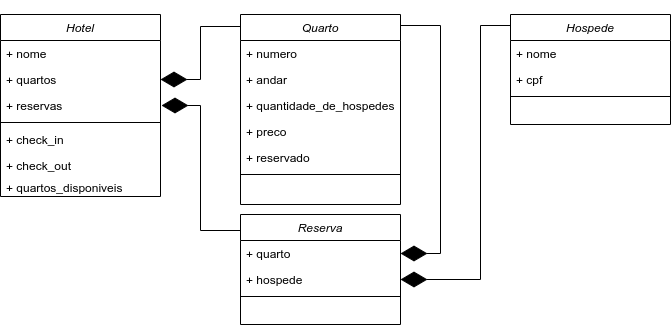

The diagram above was exported from draw.io. Its source (the exported page's mxGraphModel, read from the mxfile embedded in the PNG):
<mxGraphModel dx="694" dy="795" grid="1" gridSize="10" guides="1" tooltips="1" connect="1" arrows="1" fold="1" page="1" pageScale="1" pageWidth="827" pageHeight="1169" math="0" shadow="0">
  <root>
    <mxCell id="WIyWlLk6GJQsqaUBKTNV-0" />
    <mxCell id="WIyWlLk6GJQsqaUBKTNV-1" parent="WIyWlLk6GJQsqaUBKTNV-0" />
    <mxCell id="zkfFHV4jXpPFQw0GAbJ--0" value="Hotel" style="swimlane;fontStyle=2;align=center;verticalAlign=top;childLayout=stackLayout;horizontal=1;startSize=26;horizontalStack=0;resizeParent=1;resizeLast=0;collapsible=1;marginBottom=0;rounded=0;shadow=0;strokeWidth=1;" parent="WIyWlLk6GJQsqaUBKTNV-1" vertex="1">
      <mxGeometry x="40" y="40" width="160" height="182" as="geometry">
        <mxRectangle x="230" y="140" width="160" height="26" as="alternateBounds" />
      </mxGeometry>
    </mxCell>
    <mxCell id="zkfFHV4jXpPFQw0GAbJ--1" value="+ nome" style="text;align=left;verticalAlign=top;spacingLeft=4;spacingRight=4;overflow=hidden;rotatable=0;points=[[0,0.5],[1,0.5]];portConstraint=eastwest;" parent="zkfFHV4jXpPFQw0GAbJ--0" vertex="1">
      <mxGeometry y="26" width="160" height="26" as="geometry" />
    </mxCell>
    <mxCell id="LEI3xhzZXN_mLrx2QnB9-17" value="+ quartos" style="text;align=left;verticalAlign=top;spacingLeft=4;spacingRight=4;overflow=hidden;rotatable=0;points=[[0,0.5],[1,0.5]];portConstraint=eastwest;" parent="zkfFHV4jXpPFQw0GAbJ--0" vertex="1">
      <mxGeometry y="52" width="160" height="26" as="geometry" />
    </mxCell>
    <mxCell id="LEI3xhzZXN_mLrx2QnB9-10" value="+ reservas" style="text;align=left;verticalAlign=top;spacingLeft=4;spacingRight=4;overflow=hidden;rotatable=0;points=[[0,0.5],[1,0.5]];portConstraint=eastwest;" parent="zkfFHV4jXpPFQw0GAbJ--0" vertex="1">
      <mxGeometry y="78" width="160" height="26" as="geometry" />
    </mxCell>
    <mxCell id="zkfFHV4jXpPFQw0GAbJ--4" value="" style="line;html=1;strokeWidth=1;align=left;verticalAlign=middle;spacingTop=-1;spacingLeft=3;spacingRight=3;rotatable=0;labelPosition=right;points=[];portConstraint=eastwest;" parent="zkfFHV4jXpPFQw0GAbJ--0" vertex="1">
      <mxGeometry y="104" width="160" height="8" as="geometry" />
    </mxCell>
    <mxCell id="LEI3xhzZXN_mLrx2QnB9-28" value="+ check_in" style="text;align=left;verticalAlign=top;spacingLeft=4;spacingRight=4;overflow=hidden;rotatable=0;points=[[0,0.5],[1,0.5]];portConstraint=eastwest;" parent="zkfFHV4jXpPFQw0GAbJ--0" vertex="1">
      <mxGeometry y="112" width="160" height="26" as="geometry" />
    </mxCell>
    <mxCell id="LEI3xhzZXN_mLrx2QnB9-29" value="+ check_out" style="text;align=left;verticalAlign=top;spacingLeft=4;spacingRight=4;overflow=hidden;rotatable=0;points=[[0,0.5],[1,0.5]];portConstraint=eastwest;" parent="zkfFHV4jXpPFQw0GAbJ--0" vertex="1">
      <mxGeometry y="138" width="160" height="22" as="geometry" />
    </mxCell>
    <mxCell id="LEI3xhzZXN_mLrx2QnB9-30" value="+ quartos_disponiveis" style="text;align=left;verticalAlign=top;spacingLeft=4;spacingRight=4;overflow=hidden;rotatable=0;points=[[0,0.5],[1,0.5]];portConstraint=eastwest;" parent="zkfFHV4jXpPFQw0GAbJ--0" vertex="1">
      <mxGeometry y="160" width="160" height="22" as="geometry" />
    </mxCell>
    <mxCell id="LEI3xhzZXN_mLrx2QnB9-5" value="Quarto" style="swimlane;fontStyle=2;align=center;verticalAlign=top;childLayout=stackLayout;horizontal=1;startSize=26;horizontalStack=0;resizeParent=1;resizeLast=0;collapsible=1;marginBottom=0;rounded=0;shadow=0;strokeWidth=1;" parent="WIyWlLk6GJQsqaUBKTNV-1" vertex="1">
      <mxGeometry x="280" y="40" width="160" height="190" as="geometry">
        <mxRectangle x="230" y="140" width="160" height="26" as="alternateBounds" />
      </mxGeometry>
    </mxCell>
    <mxCell id="LEI3xhzZXN_mLrx2QnB9-6" value="+ numero" style="text;align=left;verticalAlign=top;spacingLeft=4;spacingRight=4;overflow=hidden;rotatable=0;points=[[0,0.5],[1,0.5]];portConstraint=eastwest;" parent="LEI3xhzZXN_mLrx2QnB9-5" vertex="1">
      <mxGeometry y="26" width="160" height="26" as="geometry" />
    </mxCell>
    <mxCell id="LEI3xhzZXN_mLrx2QnB9-7" value="+ andar" style="text;align=left;verticalAlign=top;spacingLeft=4;spacingRight=4;overflow=hidden;rotatable=0;points=[[0,0.5],[1,0.5]];portConstraint=eastwest;rounded=0;shadow=0;html=0;" parent="LEI3xhzZXN_mLrx2QnB9-5" vertex="1">
      <mxGeometry y="52" width="160" height="26" as="geometry" />
    </mxCell>
    <mxCell id="LEI3xhzZXN_mLrx2QnB9-18" value="+ quantidade_de_hospedes" style="text;align=left;verticalAlign=top;spacingLeft=4;spacingRight=4;overflow=hidden;rotatable=0;points=[[0,0.5],[1,0.5]];portConstraint=eastwest;rounded=0;shadow=0;html=0;" parent="LEI3xhzZXN_mLrx2QnB9-5" vertex="1">
      <mxGeometry y="78" width="160" height="26" as="geometry" />
    </mxCell>
    <mxCell id="LEI3xhzZXN_mLrx2QnB9-8" value="+ preco" style="text;align=left;verticalAlign=top;spacingLeft=4;spacingRight=4;overflow=hidden;rotatable=0;points=[[0,0.5],[1,0.5]];portConstraint=eastwest;rounded=0;shadow=0;html=0;" parent="LEI3xhzZXN_mLrx2QnB9-5" vertex="1">
      <mxGeometry y="104" width="160" height="26" as="geometry" />
    </mxCell>
    <mxCell id="rpwiBPH-wzlrGNhOJisf-0" value="+ reservado" style="text;align=left;verticalAlign=top;spacingLeft=4;spacingRight=4;overflow=hidden;rotatable=0;points=[[0,0.5],[1,0.5]];portConstraint=eastwest;rounded=0;shadow=0;html=0;" vertex="1" parent="LEI3xhzZXN_mLrx2QnB9-5">
      <mxGeometry y="130" width="160" height="26" as="geometry" />
    </mxCell>
    <mxCell id="LEI3xhzZXN_mLrx2QnB9-9" value="" style="line;html=1;strokeWidth=1;align=left;verticalAlign=middle;spacingTop=-1;spacingLeft=3;spacingRight=3;rotatable=0;labelPosition=right;points=[];portConstraint=eastwest;" parent="LEI3xhzZXN_mLrx2QnB9-5" vertex="1">
      <mxGeometry y="156" width="160" height="8" as="geometry" />
    </mxCell>
    <mxCell id="LEI3xhzZXN_mLrx2QnB9-0" value="Reserva" style="swimlane;fontStyle=2;align=center;verticalAlign=top;childLayout=stackLayout;horizontal=1;startSize=26;horizontalStack=0;resizeParent=1;resizeLast=0;collapsible=1;marginBottom=0;rounded=0;shadow=0;strokeWidth=1;" parent="WIyWlLk6GJQsqaUBKTNV-1" vertex="1">
      <mxGeometry x="280" y="240" width="160" height="110" as="geometry">
        <mxRectangle x="230" y="140" width="160" height="26" as="alternateBounds" />
      </mxGeometry>
    </mxCell>
    <mxCell id="LEI3xhzZXN_mLrx2QnB9-1" value="+ quarto" style="text;align=left;verticalAlign=top;spacingLeft=4;spacingRight=4;overflow=hidden;rotatable=0;points=[[0,0.5],[1,0.5]];portConstraint=eastwest;" parent="LEI3xhzZXN_mLrx2QnB9-0" vertex="1">
      <mxGeometry y="26" width="160" height="26" as="geometry" />
    </mxCell>
    <mxCell id="LEI3xhzZXN_mLrx2QnB9-2" value="+ hospede" style="text;align=left;verticalAlign=top;spacingLeft=4;spacingRight=4;overflow=hidden;rotatable=0;points=[[0,0.5],[1,0.5]];portConstraint=eastwest;rounded=0;shadow=0;html=0;" parent="LEI3xhzZXN_mLrx2QnB9-0" vertex="1">
      <mxGeometry y="52" width="160" height="26" as="geometry" />
    </mxCell>
    <mxCell id="LEI3xhzZXN_mLrx2QnB9-4" value="" style="line;html=1;strokeWidth=1;align=left;verticalAlign=middle;spacingTop=-1;spacingLeft=3;spacingRight=3;rotatable=0;labelPosition=right;points=[];portConstraint=eastwest;" parent="LEI3xhzZXN_mLrx2QnB9-0" vertex="1">
      <mxGeometry y="78" width="160" height="8" as="geometry" />
    </mxCell>
    <mxCell id="LEI3xhzZXN_mLrx2QnB9-20" value="" style="endArrow=diamondThin;endFill=1;endSize=24;html=1;rounded=0;entryX=1;entryY=0.5;entryDx=0;entryDy=0;" parent="WIyWlLk6GJQsqaUBKTNV-1" target="LEI3xhzZXN_mLrx2QnB9-17" edge="1">
      <mxGeometry width="160" relative="1" as="geometry">
        <mxPoint x="280" y="52" as="sourcePoint" />
        <mxPoint x="230" y="280" as="targetPoint" />
        <Array as="points">
          <mxPoint x="240" y="52" />
          <mxPoint x="240" y="105" />
        </Array>
      </mxGeometry>
    </mxCell>
    <mxCell id="LEI3xhzZXN_mLrx2QnB9-23" value="" style="endArrow=diamondThin;endFill=1;endSize=24;html=1;rounded=0;" parent="WIyWlLk6GJQsqaUBKTNV-1" edge="1">
      <mxGeometry width="160" relative="1" as="geometry">
        <mxPoint x="280" y="256" as="sourcePoint" />
        <mxPoint x="201" y="131" as="targetPoint" />
        <Array as="points">
          <mxPoint x="240" y="256" />
          <mxPoint x="240" y="131" />
        </Array>
      </mxGeometry>
    </mxCell>
    <mxCell id="LEI3xhzZXN_mLrx2QnB9-24" value="" style="endArrow=diamondThin;endFill=1;endSize=24;html=1;rounded=0;entryX=1;entryY=0.5;entryDx=0;entryDy=0;" parent="WIyWlLk6GJQsqaUBKTNV-1" target="LEI3xhzZXN_mLrx2QnB9-1" edge="1">
      <mxGeometry width="160" relative="1" as="geometry">
        <mxPoint x="440" y="51" as="sourcePoint" />
        <mxPoint x="530" y="500" as="targetPoint" />
        <Array as="points">
          <mxPoint x="480" y="51" />
          <mxPoint x="480" y="279" />
        </Array>
      </mxGeometry>
    </mxCell>
    <mxCell id="LEI3xhzZXN_mLrx2QnB9-25" value="" style="endArrow=diamondThin;endFill=1;endSize=24;html=1;rounded=0;entryX=1;entryY=0.5;entryDx=0;entryDy=0;" parent="WIyWlLk6GJQsqaUBKTNV-1" target="LEI3xhzZXN_mLrx2QnB9-2" edge="1">
      <mxGeometry width="160" relative="1" as="geometry">
        <mxPoint x="550" y="51" as="sourcePoint" />
        <mxPoint x="630" y="400" as="targetPoint" />
        <Array as="points">
          <mxPoint x="520" y="51" />
          <mxPoint x="520" y="305" />
        </Array>
      </mxGeometry>
    </mxCell>
    <mxCell id="LEI3xhzZXN_mLrx2QnB9-12" value="Hospede" style="swimlane;fontStyle=2;align=center;verticalAlign=top;childLayout=stackLayout;horizontal=1;startSize=26;horizontalStack=0;resizeParent=1;resizeLast=0;collapsible=1;marginBottom=0;rounded=0;shadow=0;strokeWidth=1;" parent="WIyWlLk6GJQsqaUBKTNV-1" vertex="1">
      <mxGeometry x="550" y="40" width="160" height="110" as="geometry">
        <mxRectangle x="230" y="140" width="160" height="26" as="alternateBounds" />
      </mxGeometry>
    </mxCell>
    <mxCell id="LEI3xhzZXN_mLrx2QnB9-13" value="+ nome" style="text;align=left;verticalAlign=top;spacingLeft=4;spacingRight=4;overflow=hidden;rotatable=0;points=[[0,0.5],[1,0.5]];portConstraint=eastwest;" parent="LEI3xhzZXN_mLrx2QnB9-12" vertex="1">
      <mxGeometry y="26" width="160" height="26" as="geometry" />
    </mxCell>
    <mxCell id="LEI3xhzZXN_mLrx2QnB9-14" value="+ cpf" style="text;align=left;verticalAlign=top;spacingLeft=4;spacingRight=4;overflow=hidden;rotatable=0;points=[[0,0.5],[1,0.5]];portConstraint=eastwest;rounded=0;shadow=0;html=0;" parent="LEI3xhzZXN_mLrx2QnB9-12" vertex="1">
      <mxGeometry y="52" width="160" height="26" as="geometry" />
    </mxCell>
    <mxCell id="LEI3xhzZXN_mLrx2QnB9-16" value="" style="line;html=1;strokeWidth=1;align=left;verticalAlign=middle;spacingTop=-1;spacingLeft=3;spacingRight=3;rotatable=0;labelPosition=right;points=[];portConstraint=eastwest;" parent="LEI3xhzZXN_mLrx2QnB9-12" vertex="1">
      <mxGeometry y="78" width="160" height="8" as="geometry" />
    </mxCell>
  </root>
</mxGraphModel>